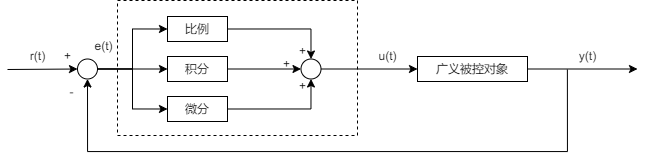

The diagram above was exported from draw.io. Its source (the exported page's mxGraphModel, read from the mxfile embedded in the PNG):
<mxGraphModel dx="713" dy="968" grid="0" gridSize="10" guides="1" tooltips="1" connect="1" arrows="1" fold="1" page="1" pageScale="1" pageWidth="827" pageHeight="1169" math="0" shadow="0">
  <root>
    <mxCell id="0" />
    <mxCell id="1" parent="0" />
    <mxCell id="0COVcvtFUqS2Blvc2g0H-8" value="" style="rounded=0;whiteSpace=wrap;html=1;dashed=1" vertex="1" parent="1">
      <mxGeometry x="230" y="544" width="240" height="135" as="geometry" />
    </mxCell>
    <mxCell id="0COVcvtFUqS2Blvc2g0H-12" style="edgeStyle=orthogonalEdgeStyle;rounded=0;orthogonalLoop=1;jettySize=auto;html=1;" edge="1" parent="1" source="0COVcvtFUqS2Blvc2g0H-1" target="0COVcvtFUqS2Blvc2g0H-4">
      <mxGeometry relative="1" as="geometry" />
    </mxCell>
    <mxCell id="0COVcvtFUqS2Blvc2g0H-13" style="edgeStyle=orthogonalEdgeStyle;rounded=0;orthogonalLoop=1;jettySize=auto;html=1;entryX=0;entryY=0.5;entryDx=0;entryDy=0;" edge="1" parent="1" source="0COVcvtFUqS2Blvc2g0H-1" target="0COVcvtFUqS2Blvc2g0H-3">
      <mxGeometry relative="1" as="geometry" />
    </mxCell>
    <mxCell id="0COVcvtFUqS2Blvc2g0H-14" style="edgeStyle=orthogonalEdgeStyle;rounded=0;orthogonalLoop=1;jettySize=auto;html=1;exitX=1;exitY=0.5;exitDx=0;exitDy=0;entryX=0;entryY=0.5;entryDx=0;entryDy=0;" edge="1" parent="1" source="0COVcvtFUqS2Blvc2g0H-1" target="0COVcvtFUqS2Blvc2g0H-5">
      <mxGeometry relative="1" as="geometry" />
    </mxCell>
    <mxCell id="0COVcvtFUqS2Blvc2g0H-1" value="" style="ellipse;whiteSpace=wrap;html=1;aspect=fixed;" vertex="1" parent="1">
      <mxGeometry x="190" y="602.5" width="20" height="20" as="geometry" />
    </mxCell>
    <mxCell id="0COVcvtFUqS2Blvc2g0H-26" style="edgeStyle=orthogonalEdgeStyle;rounded=0;orthogonalLoop=1;jettySize=auto;html=1;exitX=1;exitY=0.5;exitDx=0;exitDy=0;entryX=0;entryY=0.5;entryDx=0;entryDy=0;" edge="1" parent="1" source="0COVcvtFUqS2Blvc2g0H-2" target="0COVcvtFUqS2Blvc2g0H-6">
      <mxGeometry relative="1" as="geometry" />
    </mxCell>
    <mxCell id="0COVcvtFUqS2Blvc2g0H-2" value="" style="ellipse;whiteSpace=wrap;html=1;aspect=fixed;" vertex="1" parent="1">
      <mxGeometry x="413.5" y="602.5" width="20" height="20" as="geometry" />
    </mxCell>
    <mxCell id="0COVcvtFUqS2Blvc2g0H-19" style="edgeStyle=orthogonalEdgeStyle;rounded=0;orthogonalLoop=1;jettySize=auto;html=1;exitX=1;exitY=0.5;exitDx=0;exitDy=0;entryX=0.5;entryY=0;entryDx=0;entryDy=0;" edge="1" parent="1" source="0COVcvtFUqS2Blvc2g0H-3" target="0COVcvtFUqS2Blvc2g0H-2">
      <mxGeometry relative="1" as="geometry" />
    </mxCell>
    <mxCell id="0COVcvtFUqS2Blvc2g0H-3" value="比例" style="rounded=0;whiteSpace=wrap;html=1;" vertex="1" parent="1">
      <mxGeometry x="280" y="560" width="60" height="25" as="geometry" />
    </mxCell>
    <mxCell id="0COVcvtFUqS2Blvc2g0H-20" style="edgeStyle=orthogonalEdgeStyle;rounded=0;orthogonalLoop=1;jettySize=auto;html=1;exitX=1;exitY=0.5;exitDx=0;exitDy=0;entryX=0;entryY=0.5;entryDx=0;entryDy=0;" edge="1" parent="1" source="0COVcvtFUqS2Blvc2g0H-4" target="0COVcvtFUqS2Blvc2g0H-2">
      <mxGeometry relative="1" as="geometry" />
    </mxCell>
    <mxCell id="0COVcvtFUqS2Blvc2g0H-4" value="积分" style="rounded=0;whiteSpace=wrap;html=1;" vertex="1" parent="1">
      <mxGeometry x="280" y="600" width="60" height="25" as="geometry" />
    </mxCell>
    <mxCell id="0COVcvtFUqS2Blvc2g0H-21" style="edgeStyle=orthogonalEdgeStyle;rounded=0;orthogonalLoop=1;jettySize=auto;html=1;exitX=1;exitY=0.5;exitDx=0;exitDy=0;entryX=0.5;entryY=1;entryDx=0;entryDy=0;" edge="1" parent="1" source="0COVcvtFUqS2Blvc2g0H-5" target="0COVcvtFUqS2Blvc2g0H-2">
      <mxGeometry relative="1" as="geometry" />
    </mxCell>
    <mxCell id="0COVcvtFUqS2Blvc2g0H-5" value="微分" style="rounded=0;whiteSpace=wrap;html=1;" vertex="1" parent="1">
      <mxGeometry x="280" y="640" width="60" height="25" as="geometry" />
    </mxCell>
    <mxCell id="0COVcvtFUqS2Blvc2g0H-28" style="edgeStyle=orthogonalEdgeStyle;rounded=0;orthogonalLoop=1;jettySize=auto;html=1;entryX=0.5;entryY=1;entryDx=0;entryDy=0;exitX=-0.003;exitY=0.933;exitDx=0;exitDy=0;exitPerimeter=0;" edge="1" parent="1" source="0COVcvtFUqS2Blvc2g0H-30" target="0COVcvtFUqS2Blvc2g0H-1">
      <mxGeometry relative="1" as="geometry">
        <mxPoint x="680" y="760" as="sourcePoint" />
        <Array as="points">
          <mxPoint x="680" y="695" />
          <mxPoint x="200" y="695" />
        </Array>
      </mxGeometry>
    </mxCell>
    <mxCell id="0COVcvtFUqS2Blvc2g0H-29" style="edgeStyle=orthogonalEdgeStyle;rounded=0;orthogonalLoop=1;jettySize=auto;html=1;" edge="1" parent="1" source="0COVcvtFUqS2Blvc2g0H-6">
      <mxGeometry relative="1" as="geometry">
        <mxPoint x="750" y="612.5" as="targetPoint" />
      </mxGeometry>
    </mxCell>
    <mxCell id="0COVcvtFUqS2Blvc2g0H-6" value="广义被控对象" style="rounded=0;whiteSpace=wrap;html=1;" vertex="1" parent="1">
      <mxGeometry x="530" y="600" width="110" height="25" as="geometry" />
    </mxCell>
    <mxCell id="0COVcvtFUqS2Blvc2g0H-16" value="" style="endArrow=classic;html=1;rounded=0;entryX=0;entryY=0.5;entryDx=0;entryDy=0;" edge="1" parent="1" target="0COVcvtFUqS2Blvc2g0H-1">
      <mxGeometry width="50" height="50" relative="1" as="geometry">
        <mxPoint x="120" y="613" as="sourcePoint" />
        <mxPoint x="350" y="650" as="targetPoint" />
      </mxGeometry>
    </mxCell>
    <mxCell id="0COVcvtFUqS2Blvc2g0H-17" value="r(t)" style="text;html=1;align=center;verticalAlign=middle;resizable=0;points=[];autosize=1;strokeColor=none;fillColor=none;" vertex="1" parent="1">
      <mxGeometry x="130" y="585" width="40" height="30" as="geometry" />
    </mxCell>
    <mxCell id="0COVcvtFUqS2Blvc2g0H-18" value="+" style="text;html=1;align=center;verticalAlign=middle;resizable=0;points=[];autosize=1;strokeColor=none;fillColor=none;" vertex="1" parent="1">
      <mxGeometry x="165" y="585" width="30" height="30" as="geometry" />
    </mxCell>
    <mxCell id="0COVcvtFUqS2Blvc2g0H-23" value="+" style="text;html=1;align=center;verticalAlign=middle;resizable=0;points=[];autosize=1;strokeColor=none;fillColor=none;" vertex="1" parent="1">
      <mxGeometry x="400" y="615" width="30" height="30" as="geometry" />
    </mxCell>
    <mxCell id="0COVcvtFUqS2Blvc2g0H-24" value="+" style="text;html=1;align=center;verticalAlign=middle;resizable=0;points=[];autosize=1;strokeColor=none;fillColor=none;" vertex="1" parent="1">
      <mxGeometry x="384" y="592.5" width="30" height="30" as="geometry" />
    </mxCell>
    <mxCell id="0COVcvtFUqS2Blvc2g0H-25" value="+" style="text;html=1;align=center;verticalAlign=middle;resizable=0;points=[];autosize=1;strokeColor=none;fillColor=none;" vertex="1" parent="1">
      <mxGeometry x="400" y="580" width="30" height="30" as="geometry" />
    </mxCell>
    <mxCell id="0COVcvtFUqS2Blvc2g0H-27" value="u(t)" style="text;html=1;align=center;verticalAlign=middle;resizable=0;points=[];autosize=1;strokeColor=none;fillColor=none;" vertex="1" parent="1">
      <mxGeometry x="480" y="585" width="40" height="30" as="geometry" />
    </mxCell>
    <mxCell id="0COVcvtFUqS2Blvc2g0H-30" value="y(t)" style="text;html=1;align=center;verticalAlign=middle;resizable=0;points=[];autosize=1;strokeColor=none;fillColor=none;" vertex="1" parent="1">
      <mxGeometry x="680" y="585" width="40" height="30" as="geometry" />
    </mxCell>
    <mxCell id="0COVcvtFUqS2Blvc2g0H-32" value="-" style="text;html=1;align=center;verticalAlign=middle;resizable=0;points=[];autosize=1;strokeColor=none;fillColor=none;" vertex="1" parent="1">
      <mxGeometry x="173" y="622.5" width="22" height="26" as="geometry" />
    </mxCell>
    <mxCell id="0COVcvtFUqS2Blvc2g0H-33" value="e(t)" style="text;html=1;align=center;verticalAlign=middle;resizable=0;points=[];autosize=1;strokeColor=none;fillColor=none;" vertex="1" parent="1">
      <mxGeometry x="198" y="576.5" width="36" height="26" as="geometry" />
    </mxCell>
  </root>
</mxGraphModel>